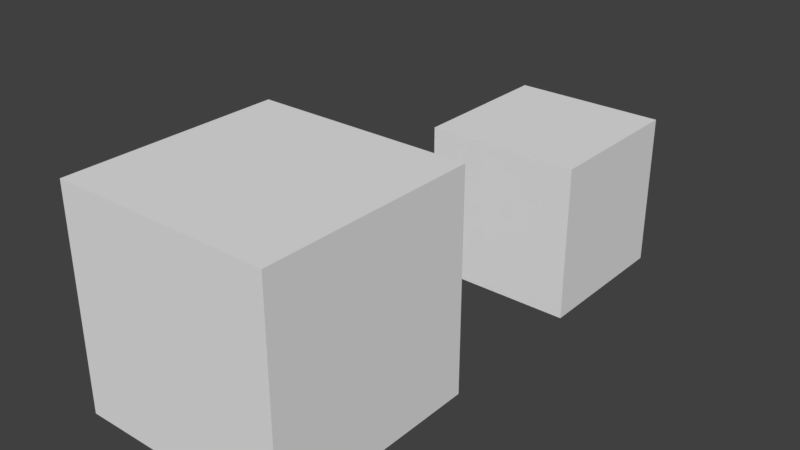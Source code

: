 # Source: box.blend  (saved by Blender 2.77.0; exported with 4.5.12 LTS)
import bpy
from mathutils import Matrix  # noqa: F401  (used for matrix-valued properties, if any)

bpy.ops.wm.read_factory_settings(use_empty=True)
scene = bpy.context.scene
scene.name = 'Scene'

# ---- collections
col_collection_1 = bpy.data.collections.new('Collection 1'); scene.collection.children.link(col_collection_1)

# ---- materials (node trees are filled in below, after node groups)
mat_material = bpy.data.materials.new('Material')
mat_material.alpha_threshold = 0.0
mat_material.use_transparent_shadow = False
mat_material.roughness = 0.5
mat_material.line_color = (0.0, 0.0, 0.0, 1.0)
mat_material_001 = bpy.data.materials.new('Material.001')
mat_material_001.alpha_threshold = 0.0
mat_material_001.use_transparent_shadow = False
mat_material_001.roughness = 0.5
mat_material_001.line_color = (0.0, 0.0, 0.0, 1.0)

# ---- material node trees

# ---- world
world_world = bpy.data.worlds.new('World'); scene.world = world_world
world_world.color = (0.05088, 0.05088, 0.05088)
world_world.use_sun_shadow = False
world_world.sun_shadow_jitter_overblur = 0.0
world_world.cycles.sampling_method = 'MANUAL'

# ---- meshes
me_cube = bpy.data.meshes.new('Cube')
me_cube.from_pydata([(1.0, 1.0, -1.0), (1.0, -1.0, -1.0), (-1.0, -1.0, -1.0), (-1.0, 1.0, -1.0), (1.0, 1.0, 1.0), (1.0, -1.0, 1.0), (-1.0, -1.0, 1.0), (-1.0, 1.0, 1.0)], [], [(0, 1, 2, 3), (4, 7, 6, 5), (0, 4, 5, 1), (1, 5, 6, 2), (2, 6, 7, 3), (4, 0, 3, 7)])
me_cube.materials.append(mat_material)
me_cube.use_remesh_preserve_volume = False
me_cube.use_remesh_preserve_attributes = False
me_cube.use_mirror_vertex_groups = False
me_cube.update()
me_cube_001 = bpy.data.meshes.new('Cube.001')
me_cube_001.from_pydata([(1.0, 1.0, -1.0), (1.0, -1.0, -1.0), (-1.0, -1.0, -1.0), (-1.0, 1.0, -1.0), (1.0, 1.0, 1.0), (1.0, -1.0, 1.0), (-1.0, -1.0, 1.0), (-1.0, 1.0, 1.0)], [], [(0, 1, 2, 3), (4, 7, 6, 5), (0, 4, 5, 1), (1, 5, 6, 2), (2, 6, 7, 3), (4, 0, 3, 7)])
me_cube_001.materials.append(mat_material_001)
me_cube_001.use_remesh_preserve_volume = False
me_cube_001.use_remesh_preserve_attributes = False
me_cube_001.use_mirror_vertex_groups = False
me_cube_001.update()

# ---- objects
ob_cube = bpy.data.objects.new('Cube', me_cube)
ob_cube_001 = bpy.data.objects.new('Cube.001', me_cube_001)

# ---- transforms, parenting, visibility, modifiers, constraints
ob_cube.location = (0.3197, -0.6162, 0.7235)
ob_cube.scale = (0.6932, 0.6932, 0.6932)
ob_cube.lock_rotations_4d = False
ob_cube.empty_display_type = 'ARROWS'
ob_cube.lineart.crease_threshold = 0.0
ob_cube_001.location = (0.508, 1.62, 0.5196)
ob_cube_001.scale = (0.5008, 0.5008, 0.5008)
ob_cube_001.lock_rotations_4d = False
ob_cube_001.empty_display_type = 'ARROWS'
ob_cube_001.lineart.crease_threshold = 0.0

# ---- collection membership
col_collection_1.objects.link(ob_cube)
col_collection_1.objects.link(ob_cube_001)

# ---- scene / render settings (as saved in the file)
scene.frame_start = 1; scene.frame_end = 250; scene.frame_set(226)
scene.render.engine = 'BLENDER_EEVEE_NEXT'
scene.render.resolution_percentage = 50
scene.render.dither_intensity = 0.0
scene.cycles.use_denoising = False
scene.cycles.samples = 128
scene.cycles.sampling_pattern = 'TABULATED_SOBOL'
scene.cycles.light_sampling_threshold = 0.0
scene.cycles.use_adaptive_sampling = False
scene.cycles.use_light_tree = False
scene.cycles.blur_glossy = 0.0
scene.cycles.sample_clamp_indirect = 0.0
scene.view_settings.view_transform = 'Standard'
bpy.context.view_layer.update()

# ---- added for rendering (the .blend has no active camera and no usable light): camera, sun
cam_auto = bpy.data.cameras.new('AutoCamera')
cam_auto.lens = 50.0
cam_auto.sensor_width = 36.0
cam_auto.clip_end = 1000.0
ob_auto_camera = bpy.data.objects.new('AutoCamera', cam_auto)
scene.collection.objects.link(ob_auto_camera)
ob_auto_camera.location = (3.97881, -3.98538, 3.64501)
ob_auto_camera.rotation_euler = (1.09748, -7.21219e-08, 0.694738)
scene.camera = ob_auto_camera
light_auto_sun = bpy.data.lights.new('AutoSun', 'SUN')
light_auto_sun.energy = 3.0
light_auto_sun.angle = 0.0523599
ob_auto_sun = bpy.data.objects.new('AutoSun', light_auto_sun)
scene.collection.objects.link(ob_auto_sun)
ob_auto_sun.rotation_euler = (0.872665, 0.174533, 0.523599)
bpy.context.view_layer.update()

